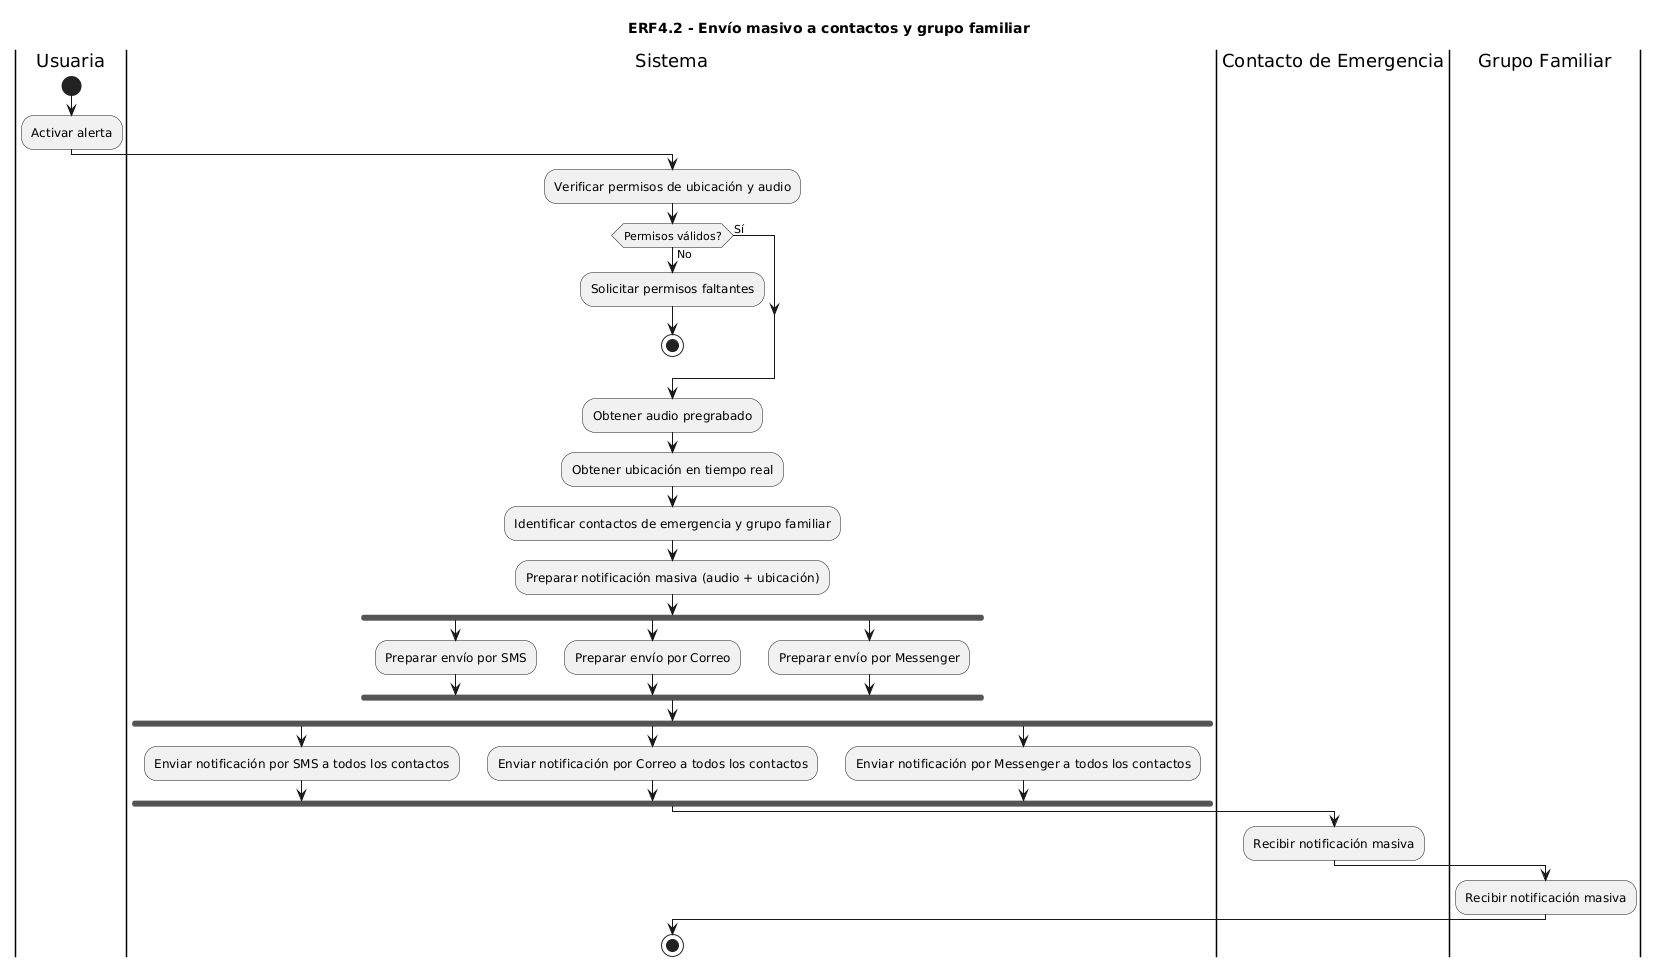

The diagram above was rendered by PlantUML. Its source (embedded in the PNG):
@startuml
title ERF4.2 - Envío masivo a contactos y grupo familiar

|Usuaria|
start
:Activar alerta;

|Sistema|
:Verificar permisos de ubicación y audio;
if (Permisos válidos?) then (Sí)
else (No)
  :Solicitar permisos faltantes;
  stop
endif

:Obtener audio pregrabado;
:Obtener ubicación en tiempo real;

:Identificar contactos de emergencia y grupo familiar;
:Preparar notificación masiva (audio + ubicación);

fork
  :Preparar envío por SMS;
fork again
  :Preparar envío por Correo;
fork again
  :Preparar envío por Messenger;
end fork

fork
  :Enviar notificación por SMS a todos los contactos;
fork again
  :Enviar notificación por Correo a todos los contactos;
fork again
  :Enviar notificación por Messenger a todos los contactos;
end fork

|Contacto de Emergencia|
:Recibir notificación masiva;

|Grupo Familiar|
:Recibir notificación masiva;

|Sistema|
stop
@enduml